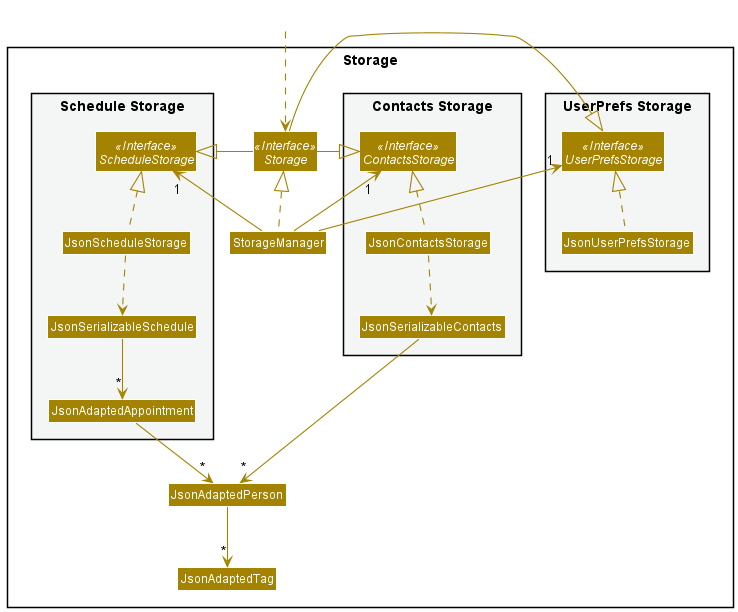

The diagram above was rendered by PlantUML. Its source (embedded in the PNG):
@startuml
!include style.puml
skinparam arrowThickness 1.1
skinparam arrowColor STORAGE_COLOR
skinparam classBackgroundColor STORAGE_COLOR

package Storage{

package "UserPrefs Storage" #F4F6F6{
Interface UserPrefsStorage <<Interface>>
Class JsonUserPrefsStorage
}

Interface Storage <<Interface>>
Class StorageManager

package "Contacts Storage" #F4F6F6{
Interface ContactsStorage <<Interface>>
Class JsonContactsStorage
Class JsonSerializableContacts
}

package "Schedule Storage" #F4F6F6{
Interface ScheduleStorage <<Interface>>
Class JsonScheduleStorage
Class JsonSerializableSchedule
Class JsonAdaptedAppointment
}

Class JsonAdaptedPerson
Class JsonAdaptedTag

}

Class HiddenOutside #FFFFFF
HiddenOutside ..> Storage

StorageManager .up.|> Storage
StorageManager -up-> "1" UserPrefsStorage
StorageManager -up-> "1" ContactsStorage
StorageManager -up-> "1" ScheduleStorage

Storage -left-|> UserPrefsStorage
Storage -left-|> ContactsStorage
Storage -right-|> ScheduleStorage

JsonUserPrefsStorage .up.|> UserPrefsStorage
JsonContactsStorage .up.|> ContactsStorage
JsonContactsStorage ..> JsonSerializableContacts
JsonSerializableContacts --> "*" JsonAdaptedPerson
JsonAdaptedPerson --> "*" JsonAdaptedTag
JsonScheduleStorage .up.|> ScheduleStorage
JsonScheduleStorage ..> JsonSerializableSchedule
JsonSerializableSchedule --> "*" JsonAdaptedAppointment
JsonAdaptedAppointment --> "*" JsonAdaptedPerson

@enduml